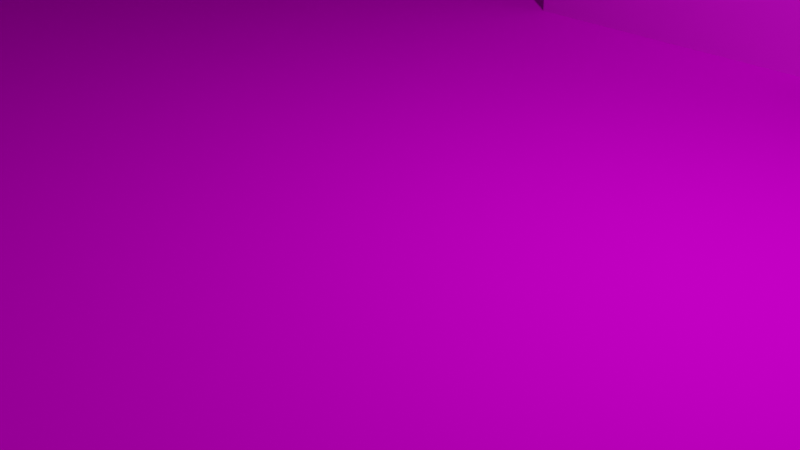# Source: test.blend  (saved by Blender 2.91.10; exported with 4.5.12 LTS)
import bpy
from mathutils import Matrix  # noqa: F401  (used for matrix-valued properties, if any)

bpy.ops.wm.read_factory_settings(use_empty=True)
scene = bpy.context.scene
scene.name = 'Scene'

# ---- collections
col_collection = bpy.data.collections.new('Collection'); scene.collection.children.link(col_collection)

# ---- images (referenced by path relative to the original .blend; pixels are not part of the script)
import os
ASSET_DIR = os.environ.get("B2B_ASSET_DIR", "")  # directory of the original .blend (textures are referenced by path, not embedded)
HERE = os.path.dirname(os.path.abspath(__file__))  # packed textures are extracted next to this script under _unpacked/

def load_image(name, relpath, width, height, colorspace="sRGB"):
    """Load a texture the original file referenced (path relative to the .blend, or extracted next to this script)."""
    p = next((c for c in (os.path.join(HERE, relpath), os.path.join(ASSET_DIR, relpath)) if relpath and os.path.exists(c)), "")
    if p:
        img = bpy.data.images.load(p, check_existing=True)
        img.name = name
    else:  # same state as the original file: an image datablock whose file is absent (Cycles renders it pink)
        img = bpy.data.images.new(name, width, height)
        img.source = "FILE"
        img.filepath = "//" + (relpath or name)
    img.colorspace_settings.name = colorspace
    return img
img_grnd_sand_tga = load_image('grnd_sand.tga', 'grnd_sand.tga', 1024, 1024, 'sRGB')
img_stucco_potolok_stucaturka_tga = load_image('stucco_potolok_stucaturka.tga', 'stucco_potolok_stucaturka.tga', 1024, 1024, 'sRGB')

# ---- materials (node trees are filled in below, after node groups)
mat_test_terrain_01 = bpy.data.materials.new('test/terrain_01')
mat_test_terrain_01.use_transparent_shadow = False
mat_test_test_test = bpy.data.materials.new('test/test_test')
mat_test_test_test.use_transparent_shadow = False

# ---- material node trees
mat_test_terrain_01.use_nodes = True; mat_test_terrain_01.node_tree.nodes.clear()
_N = mat_test_terrain_01.node_tree.nodes; _L = mat_test_terrain_01.node_tree.links
n0 = _N.new('ShaderNodeOutputMaterial'); n0.name = 'Material Output'; n0.location = (300, 300)
n1 = _N.new('ShaderNodeBsdfDiffuse'); n1.name = 'Diffuse BSDF'; n1.location = (10, 300)
n1.inputs[1].default_value = 0.5
n2 = _N.new('ShaderNodeTexImage'); n2.name = 'Image Texture'; n2.location = (-280, 280)
n2.image = img_grnd_sand_tga
_L.new(n1.outputs[0], n0.inputs[0])
_L.new(n2.outputs[0], n1.inputs[0])
n0.is_active_output = True
mat_test_test_test.use_nodes = True; mat_test_test_test.node_tree.nodes.clear()
_N = mat_test_test_test.node_tree.nodes; _L = mat_test_test_test.node_tree.links
n0 = _N.new('ShaderNodeBsdfPrincipled'); n0.name = 'Principled BSDF'; n0.location = (10, 300)
n0.distribution = 'GGX'
n0.subsurface_method = 'BURLEY'
n0.inputs[3].default_value = 1.45
n0.inputs[27].default_value = (0.0, 0.0, 0.0, 1.0)
n0.inputs[28].default_value = 1.0
n1 = _N.new('ShaderNodeOutputMaterial'); n1.name = 'Material Output'; n1.location = (300, 300)
n2 = _N.new('ShaderNodeTexImage'); n2.name = 'Image Texture'; n2.location = (-280, 280)
n2.image = img_stucco_potolok_stucaturka_tga
_L.new(n0.outputs[0], n1.inputs[0])
_L.new(n2.outputs[0], n0.inputs[0])
n1.is_active_output = True

# ---- world
world_world = bpy.data.worlds.new('World'); scene.world = world_world
world_world.use_nodes = True; world_world.node_tree.nodes.clear()
_N = world_world.node_tree.nodes; _L = world_world.node_tree.links
n0 = _N.new('ShaderNodeOutputWorld'); n0.name = 'World Output'; n0.location = (300, 300)
n1 = _N.new('ShaderNodeBackground'); n1.name = 'Background'; n1.location = (10, 300)
n1.inputs[0].default_value = (0.05088, 0.05088, 0.05088, 1.0)
_L.new(n1.outputs[0], n0.inputs[0])
n0.is_active_output = True
world_world.color = (0.05088, 0.05088, 0.05088)
world_world.use_sun_shadow = False
world_world.sun_shadow_jitter_overblur = 0.0

# ---- cameras
cam_camera = bpy.data.cameras.new('Camera')
cam_camera.clip_end = 100.0
cam_camera.ortho_scale = 7.314

# ---- lights
light_light = bpy.data.lights.new('Light', 'POINT')
light_light.transmission_factor = 0.0
light_light.energy = 1000.0
light_light.shadow_soft_size = 0.1
light_light.shadow_maximum_resolution = 0.006
light_light.use_absolute_resolution = True

# ---- meshes
me_plane = bpy.data.meshes.new('Plane')
me_plane.from_pydata([(-16.83, -16.83, 0.0), (16.83, -16.83, 0.0), (-16.83, 16.83, 0.0), (16.83, 16.83, 0.0)], [], [(0, 1, 3, 2)])
_uv = me_plane.uv_layers.new(name='UVMap')
_uv.uv.foreach_set('vector', [0.0, 0.0, 1.0, 0.0, 1.0, 1.0, 0.0, 1.0])
me_plane.materials.append(mat_test_terrain_01)
me_plane.use_remesh_fix_poles = True
me_plane.use_remesh_preserve_attributes = False
me_plane.use_mirror_vertex_groups = False
me_plane.update()
me_cube_001 = bpy.data.meshes.new('Cube.001')
me_cube_001.from_pydata([(-4.0, -1.0, -1.0), (-4.0, -1.0, 2.0), (-4.0, 6.0, -1.0), (-4.0, 6.0, 2.0), (1.0, -1.0, -1.0), (1.0, -1.0, 2.0), (1.0, 6.0, -1.0), (1.0, 6.0, 2.0), (-1.5, 2.5, 3.335)], [], [(0, 1, 3, 2), (2, 3, 7, 6), (6, 7, 5, 4), (4, 5, 1, 0), (2, 6, 4, 0), (5, 7, 8), (3, 1, 8), (1, 5, 8), (7, 3, 8)])
_uv = me_cube_001.uv_layers.new(name='UVMap')
_uv.uv.foreach_set('vector', [0.375, 0.0, 0.625, 0.0, 0.625, 0.25, 0.375, 0.25, 0.375, 0.25, 0.625, 0.25, 0.625, 0.5, 0.375, 0.5, 0.375, 0.5, 0.625, 0.5, 0.625, 0.75, 0.375, 0.75, 0.375, 0.75, 0.625, 0.75, 0.625, 1.0, 0.375, 1.0, 0.125, 0.5, 0.375, 0.5, 0.375, 0.75, 0.125, 0.75, 0.625, 0.75, 0.625, 0.5, 0.625, 0.75, 0.625, 0.25, 0.625, 0.0, 0.625, 0.25, 0.625, 1.0, 0.625, 0.75, 0.625, 1.0, 0.625, 0.5, 0.625, 0.25, 0.625, 0.5])
me_cube_001.materials.append(mat_test_test_test)
me_cube_001.use_remesh_fix_poles = True
me_cube_001.use_remesh_preserve_attributes = False
me_cube_001.use_mirror_vertex_groups = False
me_cube_001.update()

# ---- objects
ob_light = bpy.data.objects.new('Light', light_light)
ob_camera = bpy.data.objects.new('Camera', cam_camera)
ob_plane = bpy.data.objects.new('Plane', me_plane)
ob_cube = bpy.data.objects.new('Cube', me_cube_001)

# ---- transforms, parenting, visibility, modifiers, constraints
ob_light.location = (4.076, 1.005, 5.904)
ob_light.rotation_euler = (0.6503, 0.05522, 1.866)
ob_light.lock_rotations_4d = False
ob_light.empty_display_type = 'ARROWS'
ob_light.color = (0.0, 0.0, 0.0, 0.0)
ob_light.lineart.crease_threshold = 0.0
ob_camera.location = (7.359, -6.926, 4.958)
ob_camera.rotation_euler = (1.109, 0.0, 0.8149)
ob_camera.lock_rotations_4d = False
ob_camera.empty_display_type = 'ARROWS'
ob_camera.color = (0.0, 0.0, 0.0, 0.0)
ob_camera.display_type = 'WIRE'
ob_camera.lineart.crease_threshold = 0.0
ob_plane.location = (0.0, 0.0, 0.0)
ob_plane.lineart.crease_threshold = 0.0
ob_cube.location = (0.0, 8.0, 1.0)
ob_cube.lineart.crease_threshold = 0.0

# ---- collection membership
col_collection.objects.link(ob_light)
col_collection.objects.link(ob_camera)
col_collection.objects.link(ob_plane)
col_collection.objects.link(ob_cube)

# ---- scene / render settings (as saved in the file)
scene.camera = ob_camera
scene.frame_start = 1; scene.frame_end = 250; scene.frame_set(1)
scene.render.engine = 'BLENDER_EEVEE_NEXT'
scene.cycles.use_denoising = False
scene.cycles.samples = 128
scene.cycles.sampling_pattern = 'TABULATED_SOBOL'
scene.cycles.use_adaptive_sampling = False
scene.cycles.use_light_tree = False
scene.view_settings.view_transform = 'Filmic'
bpy.context.view_layer.update()
